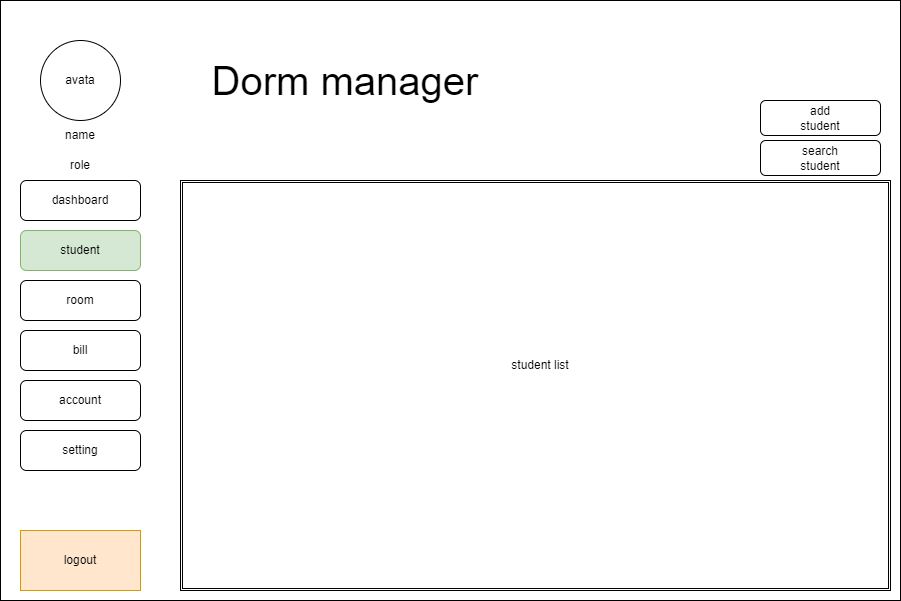

The diagram above was exported from draw.io. Its source (the exported page's mxGraphModel, read from the mxfile embedded in the PNG):
<mxGraphModel dx="992" dy="588" grid="1" gridSize="10" guides="1" tooltips="1" connect="1" arrows="1" fold="1" page="1" pageScale="1" pageWidth="850" pageHeight="1100" math="0" shadow="0">
  <root>
    <mxCell id="0" />
    <mxCell id="1" parent="0" />
    <mxCell id="veTg_S0g7qIsTUuW2bmY-1" value="" style="rounded=0;whiteSpace=wrap;html=1;" vertex="1" parent="1">
      <mxGeometry width="900" height="600" as="geometry" />
    </mxCell>
    <mxCell id="veTg_S0g7qIsTUuW2bmY-2" value="" style="ellipse;whiteSpace=wrap;html=1;aspect=fixed;" vertex="1" parent="1">
      <mxGeometry x="40" y="40" width="80" height="80" as="geometry" />
    </mxCell>
    <mxCell id="veTg_S0g7qIsTUuW2bmY-3" value="name" style="text;html=1;strokeColor=none;fillColor=none;align=center;verticalAlign=middle;whiteSpace=wrap;rounded=0;" vertex="1" parent="1">
      <mxGeometry x="30" y="120" width="100" height="30" as="geometry" />
    </mxCell>
    <mxCell id="veTg_S0g7qIsTUuW2bmY-4" value="role" style="text;html=1;strokeColor=none;fillColor=none;align=center;verticalAlign=middle;whiteSpace=wrap;rounded=0;" vertex="1" parent="1">
      <mxGeometry x="30" y="150" width="100" height="30" as="geometry" />
    </mxCell>
    <mxCell id="veTg_S0g7qIsTUuW2bmY-5" value="avata" style="text;html=1;strokeColor=none;fillColor=none;align=center;verticalAlign=middle;whiteSpace=wrap;rounded=0;" vertex="1" parent="1">
      <mxGeometry x="50" y="65" width="60" height="30" as="geometry" />
    </mxCell>
    <mxCell id="veTg_S0g7qIsTUuW2bmY-6" value="" style="rounded=0;whiteSpace=wrap;html=1;fillColor=#ffe6cc;strokeColor=#d79b00;" vertex="1" parent="1">
      <mxGeometry x="20" y="530" width="120" height="60" as="geometry" />
    </mxCell>
    <mxCell id="veTg_S0g7qIsTUuW2bmY-7" value="logout" style="text;html=1;strokeColor=none;fillColor=none;align=center;verticalAlign=middle;whiteSpace=wrap;rounded=0;" vertex="1" parent="1">
      <mxGeometry x="50" y="545" width="60" height="30" as="geometry" />
    </mxCell>
    <mxCell id="veTg_S0g7qIsTUuW2bmY-8" value="Dorm manager" style="text;html=1;strokeColor=none;fillColor=none;align=center;verticalAlign=middle;whiteSpace=wrap;rounded=0;fontSize=40;" vertex="1" parent="1">
      <mxGeometry x="180" y="65" width="330" height="30" as="geometry" />
    </mxCell>
    <mxCell id="veTg_S0g7qIsTUuW2bmY-9" value="" style="rounded=0;whiteSpace=wrap;html=1;fontSize=40;" vertex="1" parent="1">
      <mxGeometry x="530" y="180" width="240" height="100" as="geometry" />
    </mxCell>
    <mxCell id="veTg_S0g7qIsTUuW2bmY-10" value="" style="rounded=0;whiteSpace=wrap;html=1;fontSize=40;" vertex="1" parent="1">
      <mxGeometry x="240" y="320" width="240" height="100" as="geometry" />
    </mxCell>
    <mxCell id="veTg_S0g7qIsTUuW2bmY-11" value="" style="rounded=0;whiteSpace=wrap;html=1;fontSize=40;" vertex="1" parent="1">
      <mxGeometry x="530" y="320" width="240" height="100" as="geometry" />
    </mxCell>
    <mxCell id="veTg_S0g7qIsTUuW2bmY-12" value="total room" style="text;html=1;strokeColor=none;fillColor=none;align=center;verticalAlign=middle;whiteSpace=wrap;rounded=0;fontSize=12;" vertex="1" parent="1">
      <mxGeometry x="620" y="215" width="60" height="30" as="geometry" />
    </mxCell>
    <mxCell id="veTg_S0g7qIsTUuW2bmY-13" value="free slot" style="text;html=1;strokeColor=none;fillColor=none;align=center;verticalAlign=middle;whiteSpace=wrap;rounded=0;fontSize=12;" vertex="1" parent="1">
      <mxGeometry x="330" y="355" width="60" height="30" as="geometry" />
    </mxCell>
    <mxCell id="veTg_S0g7qIsTUuW2bmY-14" value="electricity and water bill" style="text;html=1;strokeColor=none;fillColor=none;align=center;verticalAlign=middle;whiteSpace=wrap;rounded=0;fontSize=12;" vertex="1" parent="1">
      <mxGeometry x="620" y="355" width="60" height="30" as="geometry" />
    </mxCell>
    <mxCell id="veTg_S0g7qIsTUuW2bmY-15" value="" style="rounded=1;whiteSpace=wrap;html=1;fontSize=12;" vertex="1" parent="1">
      <mxGeometry x="20" y="180" width="120" height="60" as="geometry" />
    </mxCell>
    <mxCell id="veTg_S0g7qIsTUuW2bmY-16" value="" style="rounded=0;whiteSpace=wrap;html=1;" vertex="1" parent="1">
      <mxGeometry width="900" height="600" as="geometry" />
    </mxCell>
    <mxCell id="veTg_S0g7qIsTUuW2bmY-17" value="" style="ellipse;whiteSpace=wrap;html=1;aspect=fixed;" vertex="1" parent="1">
      <mxGeometry x="40" y="40" width="80" height="80" as="geometry" />
    </mxCell>
    <mxCell id="veTg_S0g7qIsTUuW2bmY-18" value="name" style="text;html=1;strokeColor=none;fillColor=none;align=center;verticalAlign=middle;whiteSpace=wrap;rounded=0;" vertex="1" parent="1">
      <mxGeometry x="30" y="120" width="100" height="30" as="geometry" />
    </mxCell>
    <mxCell id="veTg_S0g7qIsTUuW2bmY-19" value="role" style="text;html=1;strokeColor=none;fillColor=none;align=center;verticalAlign=middle;whiteSpace=wrap;rounded=0;" vertex="1" parent="1">
      <mxGeometry x="30" y="150" width="100" height="30" as="geometry" />
    </mxCell>
    <mxCell id="veTg_S0g7qIsTUuW2bmY-20" value="avata" style="text;html=1;strokeColor=none;fillColor=none;align=center;verticalAlign=middle;whiteSpace=wrap;rounded=0;" vertex="1" parent="1">
      <mxGeometry x="50" y="65" width="60" height="30" as="geometry" />
    </mxCell>
    <mxCell id="veTg_S0g7qIsTUuW2bmY-21" value="" style="rounded=0;whiteSpace=wrap;html=1;fillColor=#ffe6cc;strokeColor=#d79b00;" vertex="1" parent="1">
      <mxGeometry x="20" y="530" width="120" height="60" as="geometry" />
    </mxCell>
    <mxCell id="veTg_S0g7qIsTUuW2bmY-22" value="logout" style="text;html=1;strokeColor=none;fillColor=none;align=center;verticalAlign=middle;whiteSpace=wrap;rounded=0;" vertex="1" parent="1">
      <mxGeometry x="50" y="545" width="60" height="30" as="geometry" />
    </mxCell>
    <mxCell id="veTg_S0g7qIsTUuW2bmY-23" value="Dorm manager" style="text;html=1;strokeColor=none;fillColor=none;align=center;verticalAlign=middle;whiteSpace=wrap;rounded=0;fontSize=40;" vertex="1" parent="1">
      <mxGeometry x="180" y="65" width="330" height="30" as="geometry" />
    </mxCell>
    <mxCell id="veTg_S0g7qIsTUuW2bmY-24" value="" style="rounded=1;whiteSpace=wrap;html=1;fontSize=12;" vertex="1" parent="1">
      <mxGeometry x="20" y="180" width="120" height="40" as="geometry" />
    </mxCell>
    <mxCell id="veTg_S0g7qIsTUuW2bmY-25" value="" style="rounded=1;whiteSpace=wrap;html=1;fontSize=12;fillColor=#d5e8d4;strokeColor=#82b366;" vertex="1" parent="1">
      <mxGeometry x="20" y="230" width="120" height="40" as="geometry" />
    </mxCell>
    <mxCell id="veTg_S0g7qIsTUuW2bmY-26" value="" style="rounded=1;whiteSpace=wrap;html=1;fontSize=12;" vertex="1" parent="1">
      <mxGeometry x="20" y="380" width="120" height="40" as="geometry" />
    </mxCell>
    <mxCell id="veTg_S0g7qIsTUuW2bmY-27" value="" style="rounded=1;whiteSpace=wrap;html=1;fontSize=12;" vertex="1" parent="1">
      <mxGeometry x="20" y="330" width="120" height="40" as="geometry" />
    </mxCell>
    <mxCell id="veTg_S0g7qIsTUuW2bmY-28" value="" style="rounded=1;whiteSpace=wrap;html=1;fontSize=12;" vertex="1" parent="1">
      <mxGeometry x="20" y="280" width="120" height="40" as="geometry" />
    </mxCell>
    <mxCell id="veTg_S0g7qIsTUuW2bmY-29" value="" style="rounded=1;whiteSpace=wrap;html=1;fontSize=12;" vertex="1" parent="1">
      <mxGeometry x="20" y="430" width="120" height="40" as="geometry" />
    </mxCell>
    <mxCell id="veTg_S0g7qIsTUuW2bmY-30" value="dashboard" style="text;html=1;strokeColor=none;fillColor=none;align=center;verticalAlign=middle;whiteSpace=wrap;rounded=0;fontSize=12;" vertex="1" parent="1">
      <mxGeometry x="50" y="185" width="60" height="30" as="geometry" />
    </mxCell>
    <mxCell id="veTg_S0g7qIsTUuW2bmY-31" value="student" style="text;html=1;strokeColor=none;fillColor=none;align=center;verticalAlign=middle;whiteSpace=wrap;rounded=0;fontSize=12;" vertex="1" parent="1">
      <mxGeometry x="50" y="235" width="60" height="30" as="geometry" />
    </mxCell>
    <mxCell id="veTg_S0g7qIsTUuW2bmY-32" value="room" style="text;html=1;strokeColor=none;fillColor=none;align=center;verticalAlign=middle;whiteSpace=wrap;rounded=0;fontSize=12;" vertex="1" parent="1">
      <mxGeometry x="50" y="285" width="60" height="30" as="geometry" />
    </mxCell>
    <mxCell id="veTg_S0g7qIsTUuW2bmY-33" value="bill" style="text;html=1;strokeColor=none;fillColor=none;align=center;verticalAlign=middle;whiteSpace=wrap;rounded=0;fontSize=12;" vertex="1" parent="1">
      <mxGeometry x="50" y="335" width="60" height="30" as="geometry" />
    </mxCell>
    <mxCell id="veTg_S0g7qIsTUuW2bmY-34" value="account" style="text;html=1;strokeColor=none;fillColor=none;align=center;verticalAlign=middle;whiteSpace=wrap;rounded=0;fontSize=12;" vertex="1" parent="1">
      <mxGeometry x="50" y="385" width="60" height="30" as="geometry" />
    </mxCell>
    <mxCell id="veTg_S0g7qIsTUuW2bmY-35" value="setting" style="text;html=1;strokeColor=none;fillColor=none;align=center;verticalAlign=middle;whiteSpace=wrap;rounded=0;fontSize=12;" vertex="1" parent="1">
      <mxGeometry x="50" y="435" width="60" height="30" as="geometry" />
    </mxCell>
    <mxCell id="veTg_S0g7qIsTUuW2bmY-36" value="" style="shape=ext;double=1;rounded=0;whiteSpace=wrap;html=1;fontSize=12;" vertex="1" parent="1">
      <mxGeometry x="180" y="180" width="710" height="410" as="geometry" />
    </mxCell>
    <mxCell id="veTg_S0g7qIsTUuW2bmY-37" value="" style="rounded=1;whiteSpace=wrap;html=1;fontSize=12;" vertex="1" parent="1">
      <mxGeometry x="760" y="100" width="120" height="35" as="geometry" />
    </mxCell>
    <mxCell id="veTg_S0g7qIsTUuW2bmY-38" value="" style="rounded=1;whiteSpace=wrap;html=1;fontSize=12;" vertex="1" parent="1">
      <mxGeometry x="760" y="140" width="120" height="35" as="geometry" />
    </mxCell>
    <mxCell id="veTg_S0g7qIsTUuW2bmY-39" value="student list" style="text;html=1;strokeColor=none;fillColor=none;align=center;verticalAlign=middle;whiteSpace=wrap;rounded=0;fontSize=12;" vertex="1" parent="1">
      <mxGeometry x="510" y="350" width="60" height="30" as="geometry" />
    </mxCell>
    <mxCell id="veTg_S0g7qIsTUuW2bmY-40" value="add student" style="text;html=1;strokeColor=none;fillColor=none;align=center;verticalAlign=middle;whiteSpace=wrap;rounded=0;fontSize=12;" vertex="1" parent="1">
      <mxGeometry x="790" y="102.5" width="60" height="30" as="geometry" />
    </mxCell>
    <mxCell id="veTg_S0g7qIsTUuW2bmY-41" value="search student" style="text;html=1;strokeColor=none;fillColor=none;align=center;verticalAlign=middle;whiteSpace=wrap;rounded=0;fontSize=12;" vertex="1" parent="1">
      <mxGeometry x="790" y="142.5" width="60" height="30" as="geometry" />
    </mxCell>
  </root>
</mxGraphModel>